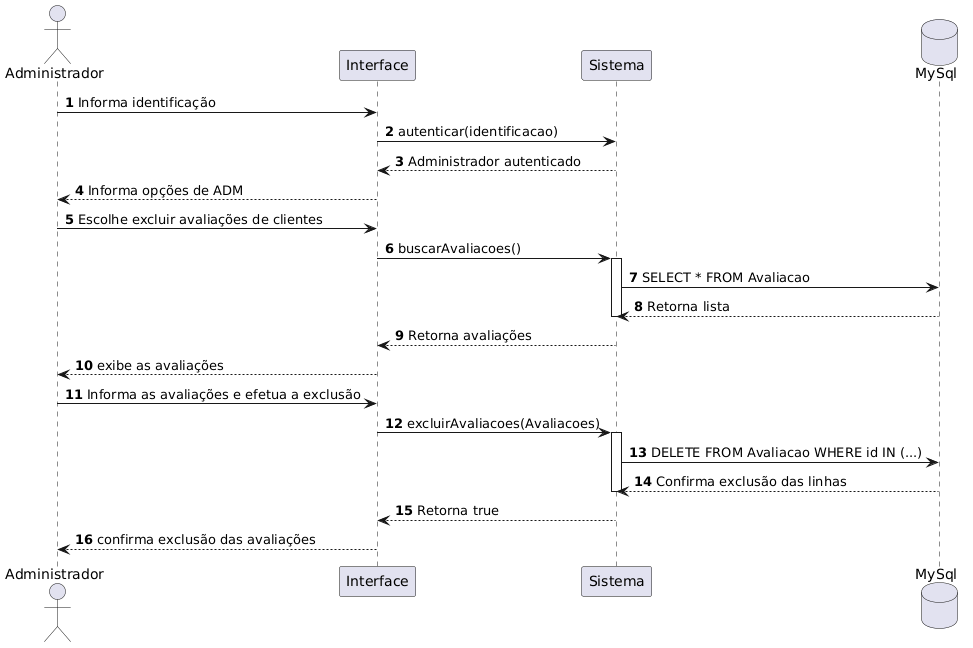

The diagram above was rendered by PlantUML. Its source (embedded in the PNG):
@startuml
autonumber

actor "Administrador" as Adm
participant "Interface" as Tela
participant "Sistema" as Sis
database "MySql" as BD


Adm -> Tela: Informa identificação
Tela -> Sis: autenticar(identificacao)
Sis --> Tela: Administrador autenticado
Tela --> Adm: Informa opções de ADM

Adm -> Tela: Escolhe excluir avaliações de clientes
Tela -> Sis: buscarAvaliacoes()
activate Sis
Sis -> BD: SELECT * FROM Avaliacao
BD --> Sis: Retorna lista 
deactivate Sis
Sis --> Tela: Retorna avaliações 
Tela --> Adm: exibe as avaliações

Adm -> Tela: Informa as avaliações e efetua a exclusão
Tela -> Sis: excluirAvaliacoes(Avaliacoes)
activate Sis
Sis -> BD: DELETE FROM Avaliacao WHERE id IN (...)
BD --> Sis: Confirma exclusão das linhas
deactivate Sis

Sis --> Tela: Retorna true
Tela --> Adm: confirma exclusão das avaliações
@enduml